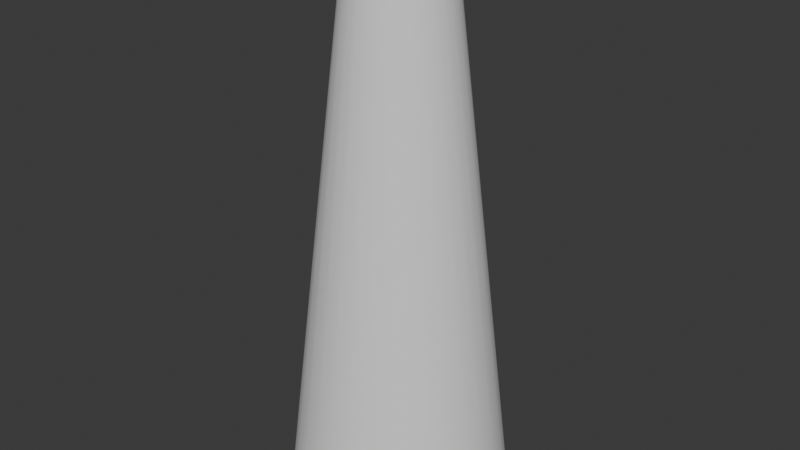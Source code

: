 # Source: InverseCylinder.blend  (saved by Blender 4.0.36; exported with 4.5.12 LTS)
import bpy
from mathutils import Matrix  # noqa: F401  (used for matrix-valued properties, if any)

bpy.ops.wm.read_factory_settings(use_empty=True)
scene = bpy.context.scene
scene.name = 'Scene'

# ---- collections
col_collection = bpy.data.collections.new('Collection'); scene.collection.children.link(col_collection)

# ---- world
world_world = bpy.data.worlds.new('World'); scene.world = world_world
world_world.use_nodes = True; world_world.node_tree.nodes.clear()
_N = world_world.node_tree.nodes; _L = world_world.node_tree.links
n0 = _N.new('ShaderNodeOutputWorld'); n0.name = 'World Output'; n0.location = (300, 300)
n1 = _N.new('ShaderNodeBackground'); n1.name = 'Background'; n1.location = (10, 300)
n1.inputs[0].default_value = (0.05088, 0.05088, 0.05088, 1.0)
_L.new(n1.outputs[0], n0.inputs[0])
n0.is_active_output = True
world_world.color = (0.05088, 0.05088, 0.05088)
world_world.use_sun_shadow = False
world_world.sun_shadow_jitter_overblur = 0.0

# ---- meshes
me_cylinder = bpy.data.meshes.new('Cylinder')
me_cylinder.from_pydata([(0.0, 1.0, -2.5), (1.311e-09, 0.4171, 2.5), (0.1951, 0.9808, -2.5), (0.08138, 0.4091, 2.5), (0.3827, 0.9239, -2.5), (0.1596, 0.3854, 2.5), (0.5556, 0.8315, -2.5), (0.2318, 0.3468, 2.5), (0.7071, 0.7071, -2.5), (0.295, 0.295, 2.5), (0.8315, 0.5556, -2.5), (0.3468, 0.2318, 2.5), (0.9239, 0.3827, -2.5), (0.3854, 0.1596, 2.5), (0.9808, 0.1951, -2.5), (0.4091, 0.08138, 2.5), (1.0, 0.0, -2.5), (0.4171, 7.641e-09, 2.5), (0.9808, -0.1951, -2.5), (0.4091, -0.08138, 2.5), (0.9239, -0.3827, -2.5), (0.3854, -0.1596, 2.5), (0.8315, -0.5556, -2.5), (0.3468, -0.2318, 2.5), (0.7071, -0.7071, -2.5), (0.295, -0.295, 2.5), (0.5556, -0.8315, -2.5), (0.2318, -0.3468, 2.5), (0.3827, -0.9239, -2.5), (0.1596, -0.3854, 2.5), (0.1951, -0.9808, -2.5), (0.08138, -0.4091, 2.5), (0.0, -1.0, -2.5), (1.311e-09, -0.4171, 2.5), (-0.1951, -0.9808, -2.5), (-0.08138, -0.4091, 2.5), (-0.3827, -0.9239, -2.5), (-0.1596, -0.3854, 2.5), (-0.5556, -0.8315, -2.5), (-0.2318, -0.3468, 2.5), (-0.7071, -0.7071, -2.5), (-0.295, -0.295, 2.5), (-0.8315, -0.5556, -2.5), (-0.3468, -0.2318, 2.5), (-0.9239, -0.3827, -2.5), (-0.3854, -0.1596, 2.5), (-0.9808, -0.1951, -2.5), (-0.4091, -0.08138, 2.5), (-1.0, 0.0, -2.5), (-0.4171, 7.641e-09, 2.5), (-0.9808, 0.1951, -2.5), (-0.4091, 0.08138, 2.5), (-0.9239, 0.3827, -2.5), (-0.3854, 0.1596, 2.5), (-0.8315, 0.5556, -2.5), (-0.3468, 0.2318, 2.5), (-0.7071, 0.7071, -2.5), (-0.295, 0.295, 2.5), (-0.5556, 0.8315, -2.5), (-0.2318, 0.3468, 2.5), (-0.3827, 0.9239, -2.5), (-0.1596, 0.3854, 2.5), (-0.1951, 0.9808, -2.5), (-0.08138, 0.4091, 2.5)], [], [(0, 2, 3, 1), (2, 4, 5, 3), (4, 6, 7, 5), (6, 8, 9, 7), (8, 10, 11, 9), (10, 12, 13, 11), (12, 14, 15, 13), (14, 16, 17, 15), (16, 18, 19, 17), (18, 20, 21, 19), (20, 22, 23, 21), (22, 24, 25, 23), (24, 26, 27, 25), (26, 28, 29, 27), (28, 30, 31, 29), (30, 32, 33, 31), (32, 34, 35, 33), (34, 36, 37, 35), (36, 38, 39, 37), (38, 40, 41, 39), (40, 42, 43, 41), (42, 44, 45, 43), (44, 46, 47, 45), (46, 48, 49, 47), (48, 50, 51, 49), (50, 52, 53, 51), (52, 54, 55, 53), (54, 56, 57, 55), (56, 58, 59, 57), (58, 60, 61, 59), (60, 62, 63, 61), (62, 0, 1, 63)])
me_cylinder.polygons.foreach_set('use_smooth', [True] * 32)
_uv = me_cylinder.uv_layers.new(name='UVMap')
_uv.uv.foreach_set('vector', [1.0, 0.5, 0.9688, 0.5, 0.9688, 1.0, 1.0, 1.0, 0.9688, 0.5, 0.9375, 0.5, 0.9375, 1.0, 0.9688, 1.0, 0.9375, 0.5, 0.9062, 0.5, 0.9062, 1.0, 0.9375, 1.0, 0.9062, 0.5, 0.875, 0.5, 0.875, 1.0, 0.9062, 1.0, 0.875, 0.5, 0.8438, 0.5, 0.8438, 1.0, 0.875, 1.0, 0.8438, 0.5, 0.8125, 0.5, 0.8125, 1.0, 0.8438, 1.0, 0.8125, 0.5, 0.7812, 0.5, 0.7812, 1.0, 0.8125, 1.0, 0.7812, 0.5, 0.75, 0.5, 0.75, 1.0, 0.7812, 1.0, 0.75, 0.5, 0.7188, 0.5, 0.7188, 1.0, 0.75, 1.0, 0.7188, 0.5, 0.6875, 0.5, 0.6875, 1.0, 0.7188, 1.0, 0.6875, 0.5, 0.6562, 0.5, 0.6562, 1.0, 0.6875, 1.0, 0.6562, 0.5, 0.625, 0.5, 0.625, 1.0, 0.6562, 1.0, 0.625, 0.5, 0.5938, 0.5, 0.5938, 1.0, 0.625, 1.0, 0.5938, 0.5, 0.5625, 0.5, 0.5625, 1.0, 0.5938, 1.0, 0.5625, 0.5, 0.5312, 0.5, 0.5312, 1.0, 0.5625, 1.0, 0.5312, 0.5, 0.5, 0.5, 0.5, 1.0, 0.5312, 1.0, 0.5, 0.5, 0.4688, 0.5, 0.4688, 1.0, 0.5, 1.0, 0.4688, 0.5, 0.4375, 0.5, 0.4375, 1.0, 0.4688, 1.0, 0.4375, 0.5, 0.4062, 0.5, 0.4062, 1.0, 0.4375, 1.0, 0.4062, 0.5, 0.375, 0.5, 0.375, 1.0, 0.4062, 1.0, 0.375, 0.5, 0.3438, 0.5, 0.3438, 1.0, 0.375, 1.0, 0.3438, 0.5, 0.3125, 0.5, 0.3125, 1.0, 0.3438, 1.0, 0.3125, 0.5, 0.2812, 0.5, 0.2812, 1.0, 0.3125, 1.0, 0.2812, 0.5, 0.25, 0.5, 0.25, 1.0, 0.2812, 1.0, 0.25, 0.5, 0.2188, 0.5, 0.2188, 1.0, 0.25, 1.0, 0.2188, 0.5, 0.1875, 0.5, 0.1875, 1.0, 0.2188, 1.0, 0.1875, 0.5, 0.1562, 0.5, 0.1562, 1.0, 0.1875, 1.0, 0.1562, 0.5, 0.125, 0.5, 0.125, 1.0, 0.1562, 1.0, 0.125, 0.5, 0.09375, 0.5, 0.09375, 1.0, 0.125, 1.0, 0.09375, 0.5, 0.0625, 0.5, 0.0625, 1.0, 0.09375, 1.0, 0.0625, 0.5, 0.03125, 0.5, 0.03125, 1.0, 0.0625, 1.0, 0.03125, 0.5, 0.0, 0.5, 0.0, 1.0, 0.03125, 1.0])
me_cylinder.update()

# ---- objects
ob_cylinder = bpy.data.objects.new('Cylinder', me_cylinder)

# ---- transforms, parenting, visibility, modifiers, constraints
ob_cylinder.location = (0.0, 0.0, 0.0)

# ---- collection membership
col_collection.objects.link(ob_cylinder)

# ---- scene / render settings (as saved in the file)
scene.frame_start = 1; scene.frame_end = 250; scene.frame_set(1)
scene.render.engine = 'BLENDER_EEVEE_NEXT'
scene.cycles.sampling_pattern = 'TABULATED_SOBOL'
bpy.context.view_layer.update()

# ---- added for rendering (the .blend has no active camera and no usable light): camera, sun
cam_auto = bpy.data.cameras.new('AutoCamera')
cam_auto.lens = 50.0
cam_auto.sensor_width = 36.0
cam_auto.clip_end = 1000.0
ob_auto_camera = bpy.data.objects.new('AutoCamera', cam_auto)
scene.collection.objects.link(ob_auto_camera)
ob_auto_camera.location = (5.31501, -6.37801, 4.25201)
ob_auto_camera.rotation_euler = (1.09748, -7.21219e-08, 0.694738)
scene.camera = ob_auto_camera
light_auto_sun = bpy.data.lights.new('AutoSun', 'SUN')
light_auto_sun.energy = 3.0
light_auto_sun.angle = 0.0523599
ob_auto_sun = bpy.data.objects.new('AutoSun', light_auto_sun)
scene.collection.objects.link(ob_auto_sun)
ob_auto_sun.rotation_euler = (0.872665, 0.174533, 0.523599)
bpy.context.view_layer.update()
